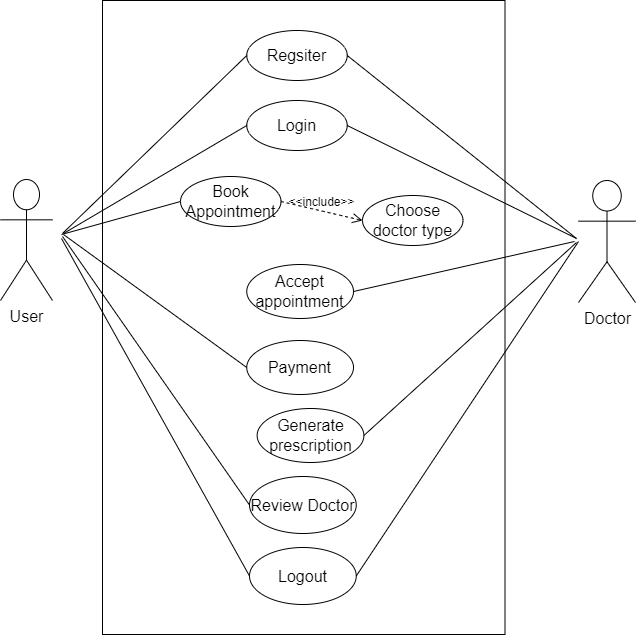

The diagram above was exported from draw.io. Its source (the exported page's mxGraphModel, read from the mxfile embedded in the PNG):
<mxGraphModel dx="1390" dy="1328" grid="0" gridSize="10" guides="1" tooltips="1" connect="1" arrows="1" fold="1" page="0" pageScale="1" pageWidth="850" pageHeight="1100" math="0" shadow="0">
  <root>
    <mxCell id="0" />
    <mxCell id="1" parent="0" />
    <mxCell id="teh_4O_Ur-wY_G0mii4f-3" value="" style="rounded=0;whiteSpace=wrap;html=1;fontSize=16;" parent="1" vertex="1">
      <mxGeometry x="93" y="-405" width="402.5" height="634" as="geometry" />
    </mxCell>
    <mxCell id="teh_4O_Ur-wY_G0mii4f-4" value="User" style="shape=umlActor;verticalLabelPosition=bottom;verticalAlign=top;html=1;outlineConnect=0;fontSize=16;" parent="1" vertex="1">
      <mxGeometry x="-9" y="-226" width="52" height="121" as="geometry" />
    </mxCell>
    <mxCell id="teh_4O_Ur-wY_G0mii4f-5" value="Doctor" style="shape=umlActor;verticalLabelPosition=bottom;verticalAlign=top;html=1;outlineConnect=0;fontSize=16;" parent="1" vertex="1">
      <mxGeometry x="569" y="-225" width="57" height="122" as="geometry" />
    </mxCell>
    <mxCell id="teh_4O_Ur-wY_G0mii4f-7" value="Regsiter" style="ellipse;whiteSpace=wrap;html=1;fontSize=16;" parent="1" vertex="1">
      <mxGeometry x="237.25" y="-375" width="100.5" height="50" as="geometry" />
    </mxCell>
    <mxCell id="teh_4O_Ur-wY_G0mii4f-8" value="Login" style="ellipse;whiteSpace=wrap;html=1;fontSize=16;" parent="1" vertex="1">
      <mxGeometry x="237.25" y="-305" width="100.5" height="50" as="geometry" />
    </mxCell>
    <mxCell id="teh_4O_Ur-wY_G0mii4f-9" value="Book Appointment" style="ellipse;whiteSpace=wrap;html=1;fontSize=16;" parent="1" vertex="1">
      <mxGeometry x="171" y="-229" width="100.5" height="50" as="geometry" />
    </mxCell>
    <mxCell id="teh_4O_Ur-wY_G0mii4f-11" value="Choose doctor type" style="ellipse;whiteSpace=wrap;html=1;fontSize=16;" parent="1" vertex="1">
      <mxGeometry x="353" y="-210" width="100.5" height="50" as="geometry" />
    </mxCell>
    <mxCell id="teh_4O_Ur-wY_G0mii4f-12" value="&amp;lt;&amp;lt;include&amp;gt;&amp;gt;" style="html=1;verticalAlign=bottom;labelBackgroundColor=none;endArrow=open;endFill=0;dashed=1;rounded=0;fontSize=12;startSize=8;endSize=8;curved=1;entryX=0;entryY=0.5;entryDx=0;entryDy=0;exitX=1;exitY=0.5;exitDx=0;exitDy=0;" parent="1" source="teh_4O_Ur-wY_G0mii4f-9" target="teh_4O_Ur-wY_G0mii4f-11" edge="1">
      <mxGeometry width="160" relative="1" as="geometry">
        <mxPoint x="274.5" y="-197" as="sourcePoint" />
        <mxPoint x="434.5" y="-197" as="targetPoint" />
      </mxGeometry>
    </mxCell>
    <mxCell id="teh_4O_Ur-wY_G0mii4f-14" value="Accept appointment" style="ellipse;whiteSpace=wrap;html=1;fontSize=16;" parent="1" vertex="1">
      <mxGeometry x="237.25" y="-141" width="106.75" height="54" as="geometry" />
    </mxCell>
    <mxCell id="teh_4O_Ur-wY_G0mii4f-15" value="Payment" style="ellipse;whiteSpace=wrap;html=1;fontSize=16;" parent="1" vertex="1">
      <mxGeometry x="237.25" y="-65" width="106.75" height="54" as="geometry" />
    </mxCell>
    <mxCell id="teh_4O_Ur-wY_G0mii4f-16" value="Generate prescription" style="ellipse;whiteSpace=wrap;html=1;fontSize=16;" parent="1" vertex="1">
      <mxGeometry x="247.63" y="3" width="106.75" height="54" as="geometry" />
    </mxCell>
    <mxCell id="teh_4O_Ur-wY_G0mii4f-17" value="Review Doctor" style="ellipse;whiteSpace=wrap;html=1;fontSize=16;" parent="1" vertex="1">
      <mxGeometry x="240" y="71" width="106.75" height="57" as="geometry" />
    </mxCell>
    <mxCell id="teh_4O_Ur-wY_G0mii4f-22" value="Logout" style="ellipse;whiteSpace=wrap;html=1;fontSize=16;" parent="1" vertex="1">
      <mxGeometry x="240" y="142" width="106.75" height="57" as="geometry" />
    </mxCell>
    <mxCell id="teh_4O_Ur-wY_G0mii4f-23" value="" style="endArrow=none;html=1;rounded=0;fontSize=12;startSize=8;endSize=8;curved=1;entryX=0;entryY=0.5;entryDx=0;entryDy=0;" parent="1" target="teh_4O_Ur-wY_G0mii4f-7" edge="1">
      <mxGeometry width="50" height="50" relative="1" as="geometry">
        <mxPoint x="53" y="-172" as="sourcePoint" />
        <mxPoint x="103" y="-222" as="targetPoint" />
      </mxGeometry>
    </mxCell>
    <mxCell id="teh_4O_Ur-wY_G0mii4f-24" value="" style="endArrow=none;html=1;rounded=0;fontSize=12;startSize=8;endSize=8;curved=1;entryX=0;entryY=0.5;entryDx=0;entryDy=0;" parent="1" target="teh_4O_Ur-wY_G0mii4f-8" edge="1">
      <mxGeometry width="50" height="50" relative="1" as="geometry">
        <mxPoint x="54" y="-172" as="sourcePoint" />
        <mxPoint x="247" y="-340" as="targetPoint" />
      </mxGeometry>
    </mxCell>
    <mxCell id="teh_4O_Ur-wY_G0mii4f-25" value="" style="endArrow=none;html=1;rounded=0;fontSize=12;startSize=8;endSize=8;curved=1;entryX=0;entryY=0.5;entryDx=0;entryDy=0;" parent="1" target="teh_4O_Ur-wY_G0mii4f-9" edge="1">
      <mxGeometry width="50" height="50" relative="1" as="geometry">
        <mxPoint x="52" y="-171" as="sourcePoint" />
        <mxPoint x="247" y="-270" as="targetPoint" />
      </mxGeometry>
    </mxCell>
    <mxCell id="teh_4O_Ur-wY_G0mii4f-26" value="" style="endArrow=none;html=1;rounded=0;fontSize=12;startSize=8;endSize=8;curved=1;entryX=0;entryY=0.5;entryDx=0;entryDy=0;" parent="1" target="teh_4O_Ur-wY_G0mii4f-15" edge="1">
      <mxGeometry width="50" height="50" relative="1" as="geometry">
        <mxPoint x="54" y="-171" as="sourcePoint" />
        <mxPoint x="181" y="-194" as="targetPoint" />
      </mxGeometry>
    </mxCell>
    <mxCell id="teh_4O_Ur-wY_G0mii4f-27" value="" style="endArrow=none;html=1;rounded=0;fontSize=12;startSize=8;endSize=8;curved=1;entryX=0;entryY=0.5;entryDx=0;entryDy=0;" parent="1" target="teh_4O_Ur-wY_G0mii4f-17" edge="1">
      <mxGeometry width="50" height="50" relative="1" as="geometry">
        <mxPoint x="53" y="-169" as="sourcePoint" />
        <mxPoint x="240" y="-17" as="targetPoint" />
      </mxGeometry>
    </mxCell>
    <mxCell id="teh_4O_Ur-wY_G0mii4f-28" value="" style="endArrow=none;html=1;rounded=0;fontSize=12;startSize=8;endSize=8;curved=1;entryX=0;entryY=0.5;entryDx=0;entryDy=0;" parent="1" target="teh_4O_Ur-wY_G0mii4f-22" edge="1">
      <mxGeometry width="50" height="50" relative="1" as="geometry">
        <mxPoint x="52" y="-167" as="sourcePoint" />
        <mxPoint x="250" y="110" as="targetPoint" />
      </mxGeometry>
    </mxCell>
    <mxCell id="teh_4O_Ur-wY_G0mii4f-30" value="" style="endArrow=none;html=1;rounded=0;fontSize=12;startSize=8;endSize=8;curved=1;entryX=1;entryY=0.5;entryDx=0;entryDy=0;" parent="1" target="teh_4O_Ur-wY_G0mii4f-7" edge="1">
      <mxGeometry width="50" height="50" relative="1" as="geometry">
        <mxPoint x="567" y="-167" as="sourcePoint" />
        <mxPoint x="334" y="-201" as="targetPoint" />
      </mxGeometry>
    </mxCell>
    <mxCell id="teh_4O_Ur-wY_G0mii4f-31" value="" style="endArrow=none;html=1;rounded=0;fontSize=12;startSize=8;endSize=8;curved=1;entryX=1;entryY=0.5;entryDx=0;entryDy=0;" parent="1" target="teh_4O_Ur-wY_G0mii4f-8" edge="1">
      <mxGeometry width="50" height="50" relative="1" as="geometry">
        <mxPoint x="567" y="-167" as="sourcePoint" />
        <mxPoint x="348" y="-340" as="targetPoint" />
      </mxGeometry>
    </mxCell>
    <mxCell id="teh_4O_Ur-wY_G0mii4f-32" value="" style="endArrow=none;html=1;rounded=0;fontSize=12;startSize=8;endSize=8;curved=1;entryX=1;entryY=0.5;entryDx=0;entryDy=0;" parent="1" target="teh_4O_Ur-wY_G0mii4f-14" edge="1">
      <mxGeometry width="50" height="50" relative="1" as="geometry">
        <mxPoint x="565" y="-164" as="sourcePoint" />
        <mxPoint x="348" y="-270" as="targetPoint" />
      </mxGeometry>
    </mxCell>
    <mxCell id="teh_4O_Ur-wY_G0mii4f-33" value="" style="endArrow=none;html=1;rounded=0;fontSize=12;startSize=8;endSize=8;curved=1;entryX=1;entryY=0.5;entryDx=0;entryDy=0;" parent="1" target="teh_4O_Ur-wY_G0mii4f-16" edge="1">
      <mxGeometry width="50" height="50" relative="1" as="geometry">
        <mxPoint x="567" y="-163" as="sourcePoint" />
        <mxPoint x="354" y="-104" as="targetPoint" />
      </mxGeometry>
    </mxCell>
    <mxCell id="teh_4O_Ur-wY_G0mii4f-34" value="" style="endArrow=none;html=1;rounded=0;fontSize=12;startSize=8;endSize=8;curved=1;entryX=1;entryY=0.5;entryDx=0;entryDy=0;" parent="1" target="teh_4O_Ur-wY_G0mii4f-22" edge="1">
      <mxGeometry width="50" height="50" relative="1" as="geometry">
        <mxPoint x="569" y="-164" as="sourcePoint" />
        <mxPoint x="364" y="40" as="targetPoint" />
      </mxGeometry>
    </mxCell>
  </root>
</mxGraphModel>